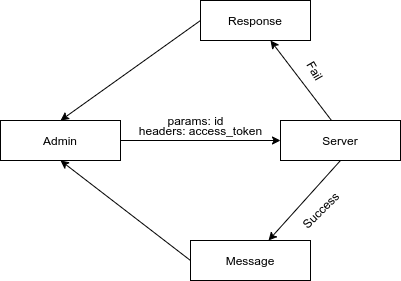

The diagram above was exported from draw.io. Its source (the exported page's mxGraphModel, read from the mxfile embedded in the PNG):
<mxGraphModel dx="1108" dy="433" grid="1" gridSize="10" guides="1" tooltips="1" connect="1" arrows="1" fold="1" page="1" pageScale="1" pageWidth="1169" pageHeight="827" math="0" shadow="0">
  <root>
    <mxCell id="0" />
    <mxCell id="1" parent="0" />
    <mxCell id="8Ul6wka7uCzuRqVZq9dq-1" value="Admin" style="rounded=0;whiteSpace=wrap;html=1;" vertex="1" parent="1">
      <mxGeometry x="160" y="120" width="120" height="40" as="geometry" />
    </mxCell>
    <mxCell id="8Ul6wka7uCzuRqVZq9dq-5" value="" style="endArrow=classic;html=1;exitX=1;exitY=0.5;exitDx=0;exitDy=0;" edge="1" parent="1" source="8Ul6wka7uCzuRqVZq9dq-1">
      <mxGeometry width="50" height="50" relative="1" as="geometry">
        <mxPoint x="530" y="270" as="sourcePoint" />
        <mxPoint x="440" y="140" as="targetPoint" />
      </mxGeometry>
    </mxCell>
    <mxCell id="8Ul6wka7uCzuRqVZq9dq-6" value="Server" style="rounded=0;whiteSpace=wrap;html=1;" vertex="1" parent="1">
      <mxGeometry x="440" y="120" width="120" height="40" as="geometry" />
    </mxCell>
    <mxCell id="8Ul6wka7uCzuRqVZq9dq-7" value="" style="endArrow=classic;html=1;exitX=0.5;exitY=1;exitDx=0;exitDy=0;" edge="1" parent="1" source="8Ul6wka7uCzuRqVZq9dq-6" target="8Ul6wka7uCzuRqVZq9dq-8">
      <mxGeometry width="50" height="50" relative="1" as="geometry">
        <mxPoint x="530" y="270" as="sourcePoint" />
        <mxPoint x="420" y="230" as="targetPoint" />
      </mxGeometry>
    </mxCell>
    <mxCell id="8Ul6wka7uCzuRqVZq9dq-8" value="Message" style="rounded=0;whiteSpace=wrap;html=1;" vertex="1" parent="1">
      <mxGeometry x="350" y="240" width="120" height="40" as="geometry" />
    </mxCell>
    <mxCell id="8Ul6wka7uCzuRqVZq9dq-10" value="Success" style="text;html=1;align=center;verticalAlign=middle;resizable=0;points=[];autosize=1;rotation=-45;" vertex="1" parent="1">
      <mxGeometry x="450" y="200" width="60" height="20" as="geometry" />
    </mxCell>
    <mxCell id="8Ul6wka7uCzuRqVZq9dq-11" value="" style="endArrow=classic;html=1;exitX=0.425;exitY=0;exitDx=0;exitDy=0;exitPerimeter=0;" edge="1" parent="1" source="8Ul6wka7uCzuRqVZq9dq-6">
      <mxGeometry width="50" height="50" relative="1" as="geometry">
        <mxPoint x="530" y="270" as="sourcePoint" />
        <mxPoint x="430" y="40" as="targetPoint" />
      </mxGeometry>
    </mxCell>
    <mxCell id="8Ul6wka7uCzuRqVZq9dq-12" value="Response" style="rounded=0;whiteSpace=wrap;html=1;" vertex="1" parent="1">
      <mxGeometry x="360" width="110" height="40" as="geometry" />
    </mxCell>
    <mxCell id="8Ul6wka7uCzuRqVZq9dq-13" value="Fail" style="text;html=1;align=center;verticalAlign=middle;resizable=0;points=[];autosize=1;rotation=60;" vertex="1" parent="1">
      <mxGeometry x="460" y="60" width="30" height="20" as="geometry" />
    </mxCell>
    <mxCell id="8Ul6wka7uCzuRqVZq9dq-14" value="" style="endArrow=classic;html=1;exitX=0;exitY=0.5;exitDx=0;exitDy=0;entryX=0.5;entryY=1;entryDx=0;entryDy=0;" edge="1" parent="1" source="8Ul6wka7uCzuRqVZq9dq-8" target="8Ul6wka7uCzuRqVZq9dq-1">
      <mxGeometry width="50" height="50" relative="1" as="geometry">
        <mxPoint x="500" y="230" as="sourcePoint" />
        <mxPoint x="550" y="180" as="targetPoint" />
      </mxGeometry>
    </mxCell>
    <mxCell id="8Ul6wka7uCzuRqVZq9dq-18" value="" style="endArrow=classic;html=1;exitX=0;exitY=0.5;exitDx=0;exitDy=0;entryX=0.5;entryY=0;entryDx=0;entryDy=0;" edge="1" parent="1" source="8Ul6wka7uCzuRqVZq9dq-12" target="8Ul6wka7uCzuRqVZq9dq-1">
      <mxGeometry width="50" height="50" relative="1" as="geometry">
        <mxPoint x="480" y="200" as="sourcePoint" />
        <mxPoint x="530" y="150" as="targetPoint" />
      </mxGeometry>
    </mxCell>
    <mxCell id="8Ul6wka7uCzuRqVZq9dq-19" value="headers: access_token" style="text;html=1;align=center;verticalAlign=middle;resizable=0;points=[];autosize=1;" vertex="1" parent="1">
      <mxGeometry x="290" y="120" width="140" height="20" as="geometry" />
    </mxCell>
    <mxCell id="8Ul6wka7uCzuRqVZq9dq-21" value="params: id" style="text;html=1;align=center;verticalAlign=middle;resizable=0;points=[];autosize=1;" vertex="1" parent="1">
      <mxGeometry x="320" y="110" width="70" height="20" as="geometry" />
    </mxCell>
  </root>
</mxGraphModel>